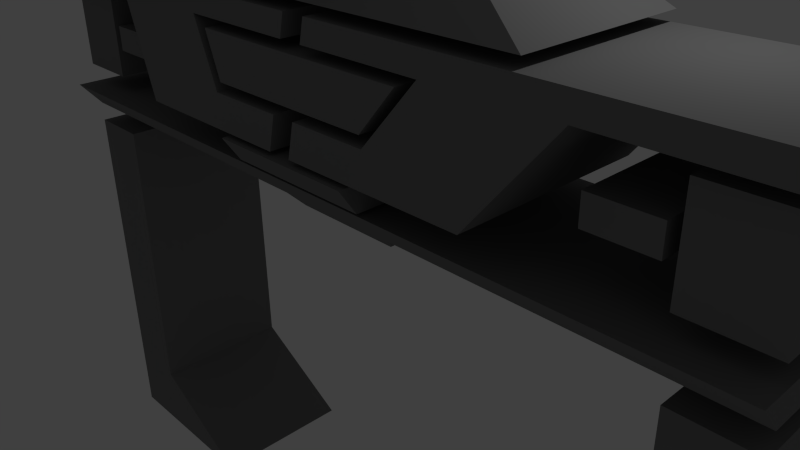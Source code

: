 # Source: untitled.blend  (saved by Blender 2.76.0; exported with 4.5.12 LTS)
import bpy
from mathutils import Matrix  # noqa: F401  (used for matrix-valued properties, if any)

bpy.ops.wm.read_factory_settings(use_empty=True)
scene = bpy.context.scene
scene.name = 'Scene'

# ---- collections
col_collection_1 = bpy.data.collections.new('Collection 1'); scene.collection.children.link(col_collection_1)

# ---- materials (node trees are filled in below, after node groups)
mat_lambert2sg = bpy.data.materials.new('lambert2SG')
mat_lambert2sg.alpha_threshold = 0.0
mat_lambert2sg.use_transparent_shadow = False
mat_lambert2sg.diffuse_color = (0.21, 0.21, 0.21, 1.0)
mat_lambert2sg.roughness = 0.5
mat_lambert2sg.specular_intensity = 1.0

# ---- material node trees

# ---- world
world_world = bpy.data.worlds.new('World'); scene.world = world_world
world_world.color = (0.05088, 0.05088, 0.05088)
world_world.use_sun_shadow = False
world_world.sun_shadow_jitter_overblur = 0.0
world_world.cycles.sampling_method = 'MANUAL'
world_world.cycles.sample_map_resolution = 256

# ---- cameras
cam_camera = bpy.data.cameras.new('Camera')
cam_camera.clip_end = 100.0
cam_camera.lens = 35.0
cam_camera.sensor_width = 32.0
cam_camera.sensor_height = 18.0
cam_camera.ortho_scale = 7.314
cam_camera.dof.focus_distance = 0.0
cam_camera.dof.aperture_fstop = 128.0

# ---- lights
light_lamp = bpy.data.lights.new('Lamp', 'POINT')
light_lamp.transmission_factor = 0.0
light_lamp.cutoff_distance = 30.0
light_lamp.energy = 100.0
light_lamp.shadow_buffer_clip_start = 1.001
light_lamp.shadow_soft_size = 0.1
light_lamp.shadow_maximum_resolution = 0.006
light_lamp.use_absolute_resolution = True
light_lamp.cycles.use_multiple_importance_sampling = False

# ---- meshes
me_recog = bpy.data.meshes.new('recog')
me_recog.from_pydata([(-5.563, -4.902, 0.8272), (-2.869, -4.902, 0.8272), (-4.612, -3.888, 0.8272), (-5.563, -3.888, 0.8272), (-4.612, 0.631, 0.8272), (-5.563, 0.631, 0.8272), (-4.612, 0.631, -1.368), (-5.563, 0.631, -1.368), (-4.612, -3.888, -1.368), (-5.563, -3.888, -1.368), (-2.869, -4.902, -1.368), (-5.563, -4.902, -1.368), (5.563, -4.902, 0.8272), (5.563, -3.888, 0.8272), (4.612, -3.888, 0.8272), (2.869, -4.902, 0.8272), (5.563, 0.631, 0.8272), (4.612, 0.631, 0.8272), (5.563, 0.631, -1.368), (4.612, 0.631, -1.368), (5.563, -3.888, -1.368), (4.612, -3.888, -1.368), (5.563, -4.902, -1.368), (2.869, -4.902, -1.368), (-5.57, 0.9109, 0.8112), (5.57, 0.9109, 0.8112), (5.57, 1.281, 1.128), (-5.57, 1.281, 1.128), (5.57, 1.281, -1.378), (-5.57, 1.281, -1.378), (5.57, 0.9109, -1.378), (-5.57, 0.9109, -1.378), (-0.8042, 0.5662, 0.4319), (0.8042, 0.5662, 0.4319), (1.095, 0.8662, 0.7077), (-1.095, 0.8662, 0.7077), (1.095, 0.8662, -1.378), (-1.095, 0.8662, -1.378), (0.8042, 0.5662, -1.101), (-0.8042, 0.5662, -1.101), (-1.08, 1.332, 1.162), (1.08, 1.332, 1.162), (1.08, 1.672, 1.394), (-1.08, 1.672, 1.394), (1.08, 1.672, -1.378), (-1.08, 1.672, -1.378), (1.08, 1.332, -1.378), (-1.08, 1.332, -1.378), (-5.568, 1.561, 0.8605), (-4.588, 1.561, 0.8605), (-4.588, 2.761, 0.8605), (-5.568, 2.761, 0.8605), (-4.588, 2.761, -1.378), (-5.568, 2.761, -1.378), (-4.588, 1.561, -1.378), (-5.568, 1.561, -1.378), (-4.458, 1.978, 0.8605), (-3.648, 1.978, 0.8605), (-3.648, 2.338, 0.8605), (-4.458, 2.338, 0.8605), (-3.648, 2.338, -1.378), (-4.458, 2.338, -1.378), (-3.648, 1.978, -1.378), (-4.458, 1.978, -1.378), (-1.239, 2.284, 1.235), (1.239, 2.284, 1.235), (1.648, 2.841, 1.123), (-1.648, 2.841, 1.123), (1.648, 2.841, -1.378), (-1.648, 2.841, -1.378), (1.239, 2.284, -1.378), (-1.239, 2.284, -1.378), (-6.0, 3.254, -1.378), (-0.1725, 3.254, -1.378), (-0.1725, 2.966, -1.378), (-1.92, 2.966, -1.378), (-1.297, 2.153, -1.378), (-0.1715, 2.153, -1.378), (-0.1715, 1.739, -1.378), (-2.694, 1.739, -1.378), (-3.633, 2.966, -1.378), (-6.0, 2.966, -1.378), (-6.0, 2.966, 1.096), (-6.0, 3.254, 1.039), (-3.633, 2.966, 1.096), (-2.694, 1.739, 1.342), (-0.1715, 1.739, 1.342), (-0.1715, 2.153, 1.259), (-1.297, 2.153, 1.259), (-1.92, 2.966, 1.096), (-0.1725, 2.966, 1.096), (-0.1725, 3.254, 1.039), (3.648, 1.978, 0.8605), (4.458, 1.978, 0.8605), (4.458, 2.338, 0.8605), (3.648, 2.338, 0.8605), (4.458, 2.338, -1.378), (3.648, 2.338, -1.378), (4.458, 1.978, -1.378), (3.648, 1.978, -1.378), (4.588, 1.561, 0.8605), (5.568, 1.561, 0.8605), (5.568, 2.761, 0.8605), (4.588, 2.761, 0.8605), (5.568, 2.761, -1.378), (4.588, 2.761, -1.378), (5.568, 1.561, -1.378), (4.588, 1.561, -1.378), (6.0, 3.254, -1.378), (6.0, 2.966, -1.378), (3.633, 2.966, -1.378), (2.694, 1.739, -1.378), (0.1715, 1.739, -1.378), (0.1715, 2.153, -1.378), (1.297, 2.153, -1.378), (1.92, 2.966, -1.378), (0.1725, 2.966, -1.378), (0.1725, 3.254, -1.378), (6.0, 3.254, 1.039), (6.0, 2.966, 1.096), (3.633, 2.966, 1.096), (2.694, 1.739, 1.342), (0.1715, 1.739, 1.342), (0.1715, 2.153, 1.259), (1.297, 2.153, 1.259), (1.92, 2.966, 1.096), (0.1725, 2.966, 1.096), (0.1725, 3.254, 1.039), (-3.05, 3.392, -1.369), (-1.005, 3.392, -1.369), (-1.005, 3.392, 1.003), (-3.05, 3.392, 1.003), (-0.3537, 4.803, -1.006), (-0.3537, 4.803, -0.2916), (-0.7445, 3.956, -1.223), (-0.7445, 3.956, 0.4852), (-0.2842, 3.392, -1.369), (-0.2842, 3.392, 1.003), (-0.4683, 3.617, -1.311), (-0.4683, 3.617, 0.7959), (2.1e-05, 3.392, -1.369), (2.1e-05, 3.392, 1.003), (1.005, 3.392, -1.369), (3.05, 3.392, -1.369), (3.05, 3.392, 1.003), (1.005, 3.392, 1.003), (0.3538, 4.803, -1.006), (0.3538, 4.803, -0.2916), (0.7445, 3.956, -1.223), (0.7445, 3.956, 0.4852), (0.2843, 3.392, -1.369), (0.2843, 3.392, 1.003), (0.4684, 3.617, -1.311), (0.4684, 3.617, 0.7959), (2.1e-05, 3.617, 0.7959), (2.1e-05, 3.617, -1.311), (0.0, 4.662, -0.2027), (-0.2067, 4.304, -0.2027), (-0.2067, 4.304, 0.4394), (-0.1702, 4.367, 0.4965), (0.0, 4.662, 0.07133), (0.2067, 4.304, -0.2027), (0.2067, 4.304, 0.4394), (0.1702, 4.367, 0.4965), (-0.4782, 3.66, 0.5606), (-0.7239, 3.958, 0.8585), (-0.7239, 3.958, -1.304), (-0.4782, 3.66, -1.182), (-0.7066, 3.996, 0.8151), (-0.7066, 3.996, 0.56), (-0.621, 4.183, 0.6011), (-0.3482, 4.777, -0.08105), (-0.3482, 4.777, -1.085), (-0.3482, 4.929, 0.0661), (-0.3482, 4.929, -1.085), (-0.2952, 5.086, -0.002102), (-0.2952, 5.086, -1.003), (-0.3738, 3.996, 0.8151), (0.4782, 3.66, 0.5606), (0.7239, 3.958, 0.8585), (0.4782, 3.66, -1.182), (0.7239, 3.958, -1.304), (0.7066, 3.996, 0.8151), (0.3738, 3.996, 0.8151), (0.621, 4.183, 0.6011), (0.3482, 4.777, -0.08105), (0.3482, 4.777, -1.085), (0.7066, 3.996, 0.56), (0.3482, 4.929, 0.0661), (0.3482, 4.929, -1.085), (0.2952, 5.086, -0.002102), (0.2952, 5.086, -1.003)], [], [(0, 1, 2, 3), (3, 2, 4, 5), (5, 4, 6, 7), (7, 6, 8, 9), (9, 8, 10, 11), (11, 10, 1, 0), (1, 10, 8, 2), (2, 8, 6, 4), (11, 0, 3, 9), (9, 3, 5, 7), (12, 13, 14, 15), (13, 16, 17, 14), (16, 18, 19, 17), (18, 20, 21, 19), (20, 22, 23, 21), (22, 12, 15, 23), (15, 14, 21, 23), (14, 17, 19, 21), (22, 20, 13, 12), (20, 18, 16, 13), (24, 25, 26, 27), (27, 26, 28, 29), (29, 28, 30, 31), (31, 30, 25, 24), (25, 30, 28, 26), (31, 24, 27, 29), (32, 33, 34, 35), (35, 34, 36, 37), (37, 36, 38, 39), (39, 38, 33, 32), (33, 38, 36, 34), (39, 32, 35, 37), (40, 41, 42, 43), (43, 42, 44, 45), (45, 44, 46, 47), (47, 46, 41, 40), (41, 46, 44, 42), (47, 40, 43, 45), (48, 49, 50, 51), (51, 50, 52, 53), (53, 52, 54, 55), (55, 54, 49, 48), (49, 54, 52, 50), (55, 48, 51, 53), (56, 57, 58, 59), (59, 58, 60, 61), (61, 60, 62, 63), (63, 62, 57, 56), (57, 62, 60, 58), (63, 56, 59, 61), (64, 65, 66, 67), (67, 66, 68, 69), (69, 68, 70, 71), (71, 70, 65, 64), (65, 70, 68, 66), (71, 64, 67, 69), (72, 73, 74, 75, 76, 77, 78, 79, 80, 81), (72, 81, 82, 83), (81, 80, 84, 82), (80, 79, 85, 84), (79, 78, 86, 85), (78, 77, 87, 86), (77, 76, 88, 87), (76, 75, 89, 88), (75, 74, 90, 89), (74, 73, 91, 90), (73, 72, 83, 91), (83, 82, 84, 85, 86, 87, 88, 89, 90, 91), (92, 93, 94, 95), (95, 94, 96, 97), (97, 96, 98, 99), (99, 98, 93, 92), (93, 98, 96, 94), (99, 92, 95, 97), (100, 101, 102, 103), (103, 102, 104, 105), (105, 104, 106, 107), (107, 106, 101, 100), (101, 106, 104, 102), (107, 100, 103, 105), (108, 109, 110, 111, 112, 113, 114, 115, 116, 117), (108, 118, 119, 109), (109, 119, 120, 110), (110, 120, 121, 111), (111, 121, 122, 112), (112, 122, 123, 113), (113, 123, 124, 114), (114, 124, 125, 115), (115, 125, 126, 116), (116, 126, 127, 117), (117, 127, 118, 108), (118, 127, 126, 125, 124, 123, 122, 121, 120, 119), (128, 129, 130, 131), (132, 128, 131, 133), (134, 132, 133, 135), (129, 136, 137, 130), (138, 134, 135, 139), (136, 140, 141, 137), (142, 143, 144, 145), (143, 146, 147, 144), (146, 148, 149, 147), (150, 142, 145, 151), (148, 152, 153, 149), (140, 150, 151, 141), (139, 154, 155, 138), (154, 153, 152, 155), (128, 132, 134, 138, 155, 152, 148, 146, 143, 142, 150, 140, 136, 129), (139, 135, 133, 131, 130, 137, 141, 151, 145, 144, 147, 149, 153, 154), (156, 157, 158, 159, 160), (157, 161, 162, 158), (161, 156, 160, 163, 162), (156, 161, 157), (159, 158, 162, 163), (159, 163, 160), (164, 165, 166, 167), (165, 168, 169, 170, 171, 172, 166), (171, 173, 174, 172), (173, 175, 176, 174), (177, 169, 168), (169, 177, 170), (164, 178, 179, 165), (167, 180, 178, 164), (178, 180, 181, 179), (165, 179, 182, 183, 184, 185, 171, 170, 177, 168), (166, 181, 180, 167), (179, 181, 186, 185, 184, 187, 182), (171, 185, 188, 173), (172, 186, 181, 166), (185, 186, 189, 188), (173, 188, 190, 175), (174, 189, 186, 172), (188, 189, 191, 190), (175, 190, 191, 176), (176, 191, 189, 174), (183, 182, 187), (187, 184, 183)])
me_recog.polygons.foreach_set('use_smooth', [True] * 136)
_k = set([(0, 1), (0, 3), (0, 11), (1, 2), (1, 10), (2, 4), (2, 8), (3, 5), (4, 5), (4, 6), (5, 7), (6, 7), (6, 8), (7, 9), (8, 10), (9, 11), (10, 11), (12, 13), (12, 15), (12, 22), (13, 16), (14, 15), (14, 17), (14, 21), (15, 23), (16, 17), (16, 18), (17, 19), (18, 19), (18, 20), (19, 21), (20, 22), (21, 23), (22, 23), (24, 25), (24, 27), (24, 31), (25, 26), (25, 30), (26, 27), (26, 28), (27, 29), (28, 29), (28, 30), (29, 31), (30, 31), (32, 33), (32, 35), (32, 39), (33, 34), (33, 38), (34, 35), (34, 36), (35, 37), (36, 37), (36, 38), (37, 39), (38, 39), (40, 41), (40, 43), (40, 47), (41, 42), (41, 46), (42, 43), (42, 44), (43, 45), (44, 45), (44, 46), (45, 47), (46, 47), (48, 49), (48, 51), (48, 55), (49, 50), (49, 54), (50, 51), (50, 52), (51, 53), (52, 53), (52, 54), (53, 55), (54, 55), (56, 57), (56, 59), (56, 63), (57, 58), (57, 62), (58, 59), (58, 60), (59, 61), (60, 61), (60, 62), (61, 63), (62, 63), (64, 65), (64, 67), (64, 71), (65, 66), (65, 70), (66, 67), (66, 68), (67, 69), (68, 69), (68, 70), (69, 71), (70, 71), (72, 73), (72, 81), (72, 83), (73, 74), (73, 91), (74, 75), (74, 90), (75, 76), (75, 89), (76, 77), (76, 88), (77, 78), (77, 87), (78, 79), (78, 86), (79, 80), (79, 85), (80, 81), (80, 84), (81, 82), (82, 83), (82, 84), (83, 91), (84, 85), (85, 86), (86, 87), (87, 88), (88, 89), (89, 90), (90, 91), (92, 93), (92, 95), (92, 99), (93, 94), (93, 98), (94, 95), (94, 96), (95, 97), (96, 97), (96, 98), (97, 99), (98, 99), (100, 101), (100, 103), (100, 107), (101, 102), (101, 106), (102, 103), (102, 104), (103, 105), (104, 105), (104, 106), (105, 107), (106, 107), (108, 109), (108, 117), (108, 118), (109, 110), (109, 119), (110, 111), (110, 120), (111, 112), (111, 121), (112, 113), (112, 122), (113, 114), (113, 123), (114, 115), (114, 124), (115, 116), (115, 125), (116, 117), (116, 126), (117, 127), (118, 119), (118, 127), (119, 120), (120, 121), (121, 122), (122, 123), (123, 124), (124, 125), (125, 126), (126, 127), (128, 129), (128, 131), (128, 132), (129, 136), (130, 131), (130, 137), (131, 133), (132, 133), (132, 134), (133, 135), (134, 135), (134, 138), (135, 139), (136, 140), (137, 141), (138, 139), (138, 155), (139, 154), (140, 150), (141, 151), (142, 143), (142, 150), (143, 144), (143, 146), (144, 145), (144, 147), (145, 151), (146, 147), (146, 148), (147, 149), (148, 149), (148, 152), (149, 153), (152, 153), (152, 155), (153, 154), (156, 157), (156, 160), (156, 161), (157, 158), (157, 161), (158, 159), (158, 162), (159, 160), (159, 163), (160, 163), (161, 162), (162, 163), (164, 165), (164, 167), (164, 178), (165, 166), (165, 168), (165, 179), (166, 167), (166, 172), (166, 181), (167, 180), (168, 169), (168, 177), (169, 170), (169, 177), (170, 171), (170, 177), (171, 172), (171, 173), (171, 185), (172, 174), (172, 186), (173, 174), (173, 175), (173, 188), (174, 176), (174, 189), (175, 176), (175, 190), (176, 191), (178, 179), (178, 180), (179, 181), (179, 182), (180, 181), (181, 186), (182, 183), (182, 187), (183, 184), (183, 187), (184, 185), (184, 187), (185, 186), (185, 188), (186, 189), (188, 189), (188, 190), (189, 191), (190, 191)])
me_recog.attributes.new('sharp_edge', 'BOOLEAN', 'EDGE').data.foreach_set('value', [ (min(e.vertices), max(e.vertices)) in _k for e in me_recog.edges])
_uv = me_recog.uv_layers.new(name='UVMap')
_uv.uv.foreach_set('vector', [0.375, 0.0, 0.625, 0.0, 0.625, 0.125, 0.375, 0.125, 0.375, 0.125, 0.625, 0.125, 0.625, 0.25, 0.375, 0.25, 0.375, 0.25, 0.625, 0.25, 0.625, 0.5, 0.375, 0.5, 0.375, 0.5, 0.625, 0.5, 0.625, 0.625, 0.375, 0.625, 0.375, 0.625, 0.625, 0.625, 0.625, 0.75, 0.375, 0.75, 0.375, 0.75, 0.625, 0.75, 0.625, 1.0, 0.375, 1.0, 0.625, 0.0, 0.875, 0.0, 0.875, 0.125, 0.625, 0.125, 0.625, 0.125, 0.875, 0.125, 0.875, 0.25, 0.625, 0.25, 0.125, 0.0, 0.375, 0.0, 0.375, 0.125, 0.125, 0.125, 0.125, 0.125, 0.375, 0.125, 0.375, 0.25, 0.125, 0.25, 0.375, 0.0, 0.375, 0.125, 0.625, 0.125, 0.625, 0.0, 0.375, 0.125, 0.375, 0.25, 0.625, 0.25, 0.625, 0.125, 0.375, 0.25, 0.375, 0.5, 0.625, 0.5, 0.625, 0.25, 0.375, 0.5, 0.375, 0.625, 0.625, 0.625, 0.625, 0.5, 0.375, 0.625, 0.375, 0.75, 0.625, 0.75, 0.625, 0.625, 0.375, 0.75, 0.375, 1.0, 0.625, 1.0, 0.625, 0.75, 0.625, 0.0, 0.625, 0.125, 0.875, 0.125, 0.875, 0.0, 0.625, 0.125, 0.625, 0.25, 0.875, 0.25, 0.875, 0.125, 0.125, 0.0, 0.125, 0.125, 0.375, 0.125, 0.375, 0.0, 0.125, 0.125, 0.125, 0.25, 0.375, 0.25, 0.375, 0.125, 0.375, 0.0, 0.625, 0.0, 0.625, 0.25, 0.375, 0.25, 0.375, 0.25, 0.625, 0.25, 0.625, 0.5, 0.375, 0.5, 0.375, 0.5, 0.625, 0.5, 0.625, 0.75, 0.375, 0.75, 0.375, 0.75, 0.625, 0.75, 0.625, 1.0, 0.375, 1.0, 0.625, 0.0, 0.875, 0.0, 0.875, 0.25, 0.625, 0.25, 0.125, 0.0, 0.375, 0.0, 0.375, 0.25, 0.125, 0.25, 0.375, 0.0, 0.625, 0.0, 0.625, 0.25, 0.375, 0.25, 0.375, 0.25, 0.625, 0.25, 0.625, 0.5, 0.375, 0.5, 0.375, 0.5, 0.625, 0.5, 0.625, 0.75, 0.375, 0.75, 0.375, 0.75, 0.625, 0.75, 0.625, 1.0, 0.375, 1.0, 0.625, 0.0, 0.875, 0.0, 0.875, 0.25, 0.625, 0.25, 0.125, 0.0, 0.375, 0.0, 0.375, 0.25, 0.125, 0.25, 0.375, 0.0, 0.625, 0.0, 0.625, 0.25, 0.375, 0.25, 0.375, 0.25, 0.625, 0.25, 0.625, 0.5, 0.375, 0.5, 0.375, 0.5, 0.625, 0.5, 0.625, 0.75, 0.375, 0.75, 0.375, 0.75, 0.625, 0.75, 0.625, 1.0, 0.375, 1.0, 0.625, 0.0, 0.875, 0.0, 0.875, 0.25, 0.625, 0.25, 0.125, 0.0, 0.375, 0.0, 0.375, 0.25, 0.125, 0.25, 0.375, 0.0, 0.625, 0.0, 0.625, 0.25, 0.375, 0.25, 0.375, 0.25, 0.625, 0.25, 0.625, 0.5, 0.375, 0.5, 0.375, 0.5, 0.625, 0.5, 0.625, 0.75, 0.375, 0.75, 0.375, 0.75, 0.625, 0.75, 0.625, 1.0, 0.375, 1.0, 0.625, 0.0, 0.875, 0.0, 0.875, 0.25, 0.625, 0.25, 0.125, 0.0, 0.375, 0.0, 0.375, 0.25, 0.125, 0.25, 0.375, 0.0, 0.625, 0.0, 0.625, 0.25, 0.375, 0.25, 0.375, 0.25, 0.625, 0.25, 0.625, 0.5, 0.375, 0.5, 0.375, 0.5, 0.625, 0.5, 0.625, 0.75, 0.375, 0.75, 0.375, 0.75, 0.625, 0.75, 0.625, 1.0, 0.375, 1.0, 0.625, 0.0, 0.875, 0.0, 0.875, 0.25, 0.625, 0.25, 0.125, 0.0, 0.375, 0.0, 0.375, 0.25, 0.125, 0.25, 0.375, 0.0, 0.625, 0.0, 0.625, 0.25, 0.375, 0.25, 0.375, 0.25, 0.625, 0.25, 0.625, 0.5, 0.375, 0.5, 0.375, 0.5, 0.625, 0.5, 0.625, 0.75, 0.375, 0.75, 0.375, 0.75, 0.625, 0.75, 0.625, 1.0, 0.375, 1.0, 0.625, 0.0, 0.875, 0.0, 0.875, 0.25, 0.625, 0.25, 0.125, 0.0, 0.375, 0.0, 0.375, 0.25, 0.125, 0.25, 0.004886, 0.0, 0.0, 0.9984, 0.05212, 0.9951, 0.05537, 0.7052, 0.1873, 0.8143, 0.1938, 1.0, 0.259, 0.9967, 0.2638, 0.4104, 0.04886, 0.4104, 0.04886, 0.0, 0.004886, 0.0, 0.04886, 0.0, 0.04886, 0.0, 0.004886, 0.0, 0.04886, 0.0, 0.04886, 0.4104, 0.04886, 0.4104, 0.04886, 0.0, 0.04886, 0.4104, 0.2638, 0.4104, 0.2638, 0.4104, 0.04886, 0.4104, 0.2638, 0.4104, 0.259, 0.9967, 0.259, 0.9967, 0.2638, 0.4104, 0.259, 0.9967, 0.1938, 1.0, 0.1938, 1.0, 0.259, 0.9967, 0.1938, 1.0, 0.1873, 0.8143, 0.1873, 0.8143, 0.1938, 1.0, 0.1873, 0.8143, 0.05537, 0.7052, 0.05537, 0.7052, 0.1873, 0.8143, 0.05537, 0.7052, 0.05212, 0.9951, 0.05212, 0.9951, 0.05537, 0.7052, 0.05212, 0.9951, 0.0, 0.9984, 0.0, 0.9984, 0.05212, 0.9951, 0.0, 0.9984, 0.004886, 0.0, 0.004886, 0.0, 0.0, 0.9984, 0.004886, 0.0, 0.04886, 0.0, 0.04886, 0.4104, 0.2638, 0.4104, 0.259, 0.9967, 0.1938, 1.0, 0.1873, 0.8143, 0.05537, 0.7052, 0.05212, 0.9951, 0.0, 0.9984, 0.375, 0.0, 0.625, 0.0, 0.625, 0.25, 0.375, 0.25, 0.375, 0.25, 0.625, 0.25, 0.625, 0.5, 0.375, 0.5, 0.375, 0.5, 0.625, 0.5, 0.625, 0.75, 0.375, 0.75, 0.375, 0.75, 0.625, 0.75, 0.625, 1.0, 0.375, 1.0, 0.625, 0.0, 0.875, 0.0, 0.875, 0.25, 0.625, 0.25, 0.125, 0.0, 0.375, 0.0, 0.375, 0.25, 0.125, 0.25, 0.375, 0.0, 0.625, 0.0, 0.625, 0.25, 0.375, 0.25, 0.375, 0.25, 0.625, 0.25, 0.625, 0.5, 0.375, 0.5, 0.375, 0.5, 0.625, 0.5, 0.625, 0.75, 0.375, 0.75, 0.375, 0.75, 0.625, 0.75, 0.625, 1.0, 0.375, 1.0, 0.625, 0.0, 0.875, 0.0, 0.875, 0.25, 0.625, 0.25, 0.125, 0.0, 0.375, 0.0, 0.375, 0.25, 0.125, 0.25, 0.004886, 0.0, 0.04886, 0.0, 0.04886, 0.4104, 0.2638, 0.4104, 0.259, 0.9967, 0.1938, 1.0, 0.1873, 0.8143, 0.05537, 0.7052, 0.05212, 0.9951, 0.0, 0.9984, 0.004886, 0.0, 0.004886, 0.0, 0.04886, 0.0, 0.04886, 0.0, 0.04886, 0.0, 0.04886, 0.0, 0.04886, 0.4104, 0.04886, 0.4104, 0.04886, 0.4104, 0.04886, 0.4104, 0.2638, 0.4104, 0.2638, 0.4104, 0.2638, 0.4104, 0.2638, 0.4104, 0.259, 0.9967, 0.259, 0.9967, 0.259, 0.9967, 0.259, 0.9967, 0.1938, 1.0, 0.1938, 1.0, 0.1938, 1.0, 0.1938, 1.0, 0.1873, 0.8143, 0.1873, 0.8143, 0.1873, 0.8143, 0.1873, 0.8143, 0.05537, 0.7052, 0.05537, 0.7052, 0.05537, 0.7052, 0.05537, 0.7052, 0.05212, 0.9951, 0.05212, 0.9951, 0.05212, 0.9951, 0.05212, 0.9951, 0.0, 0.9984, 0.0, 0.9984, 0.0, 0.9984, 0.0, 0.9984, 0.004886, 0.0, 0.004886, 0.0, 0.004886, 0.0, 0.0, 0.9984, 0.05212, 0.9951, 0.05537, 0.7052, 0.1873, 0.8143, 0.1938, 1.0, 0.259, 0.9967, 0.2638, 0.4104, 0.04886, 0.4104, 0.04886, 0.0, 0.625, 0.7769, 0.375, 0.7769, 0.375, 0.9469, 0.625, 0.9469, 0.1779, 0.25, 0.625, 0.7769, 0.625, 0.9469, 0.2291, 0.25, 0.1623, 0.1, 0.1779, 0.25, 0.2291, 0.25, 0.2848, 0.1, 0.1519, 0.0, 0.1519, 0.0, 0.3219, 0.0, 0.3219, 0.0, 0.156, 0.04, 0.1623, 0.1, 0.2848, 0.1, 0.3071, 0.04, 0.1519, 0.0, 0.1519, 0.0, 0.3219, 0.0, 0.3219, 0.0, 0.375, 0.7769, 0.625, 0.7769, 0.625, 0.9469, 0.375, 0.9469, 0.625, 0.7769, 0.1779, 0.25, 0.2291, 0.25, 0.625, 0.9469, 0.1779, 0.25, 0.1623, 0.1, 0.2848, 0.1, 0.2291, 0.25, 0.1519, 0.0, 0.1519, 0.0, 0.3219, 0.0, 0.3219, 0.0, 0.1623, 0.1, 0.156, 0.04, 0.3071, 0.04, 0.2848, 0.1, 0.1519, 0.0, 0.1519, 0.0, 0.3219, 0.0, 0.3219, 0.0, 0.3071, 0.04, 0.3071, 0.04, 0.156, 0.04, 0.156, 0.04, 0.3071, 0.04, 0.3071, 0.04, 0.156, 0.04, 0.156, 0.04, 0.625, 0.7769, 0.1779, 0.25, 0.1623, 0.1, 0.156, 0.04, 0.156, 0.04, 0.156, 0.04, 0.1623, 0.1, 0.1779, 0.25, 0.625, 0.7769, 0.1519, 0.0, 0.1519, 0.0, 0.1519, 0.0, 0.1519, 0.0, 0.375, 0.7769, 0.3071, 0.04, 0.2848, 0.1, 0.2291, 0.25, 0.625, 0.9469, 0.3219, 0.0, 0.3219, 0.0, 0.3219, 0.0, 0.3219, 0.0, 0.375, 0.9469, 0.625, 0.9469, 0.2291, 0.25, 0.2848, 0.1, 0.3071, 0.04, 0.3071, 0.04, 0.375, 0.3125, 0.4583, 0.3125, 0.4583, 0.6044, 0.4436, 0.6304, 0.375, 0.4371, 0.4583, 0.3125, 0.5417, 0.3125, 0.5417, 0.6044, 0.4583, 0.6044, 0.5417, 0.3125, 0.625, 0.3125, 0.625, 0.4371, 0.5564, 0.6304, 0.5417, 0.6044, 0.4219, 0.02093, 0.6562, 0.1562, 0.4219, 0.2916, 0.4436, 0.6304, 0.4583, 0.6044, 0.5417, 0.6044, 0.5564, 0.6304, 0.4436, 0.6304, 0.5564, 0.6304, 0.375, 0.4371, 0.625, 0.0, 0.625, 0.125, 0.875, 0.125, 0.875, 0.0, 0.625, 0.125, 0.625, 0.1308, 0.655, 0.1308, 0.625, 0.1459, 0.625, 0.25, 0.875, 0.25, 0.875, 0.125, 0.625, 0.25, 0.625, 0.25, 0.625, 0.5, 0.625, 0.5, 0.625, 0.25, 0.625, 0.25, 0.625, 0.5, 0.625, 0.5, 0.2582, 0.2418, 0.4837, 0.01631, 0.4731, 0.2418, 0.2582, 0.5, 0.3709, 0.5, 0.3678, 0.6886, 0.625, 0.0, 0.625, 0.0, 0.625, 0.125, 0.625, 0.125, 0.625, 0.75, 0.625, 0.75, 0.625, 1.0, 0.625, 1.0, 0.625, 0.0, 0.875, 0.0, 0.875, 0.125, 0.625, 0.125, 0.625, 0.125, 0.625, 0.125, 0.625, 0.1308, 0.5657, 0.1308, 0.625, 0.1459, 0.625, 0.25, 0.625, 0.25, 0.625, 0.1459, 0.5657, 0.1308, 0.625, 0.1308, 0.625, 0.625, 0.625, 0.625, 0.625, 0.75, 0.625, 0.75, 0.625, 0.125, 0.875, 0.125, 0.875, 0.25, 0.625, 0.25, 0.625, 0.1459, 0.655, 0.1308, 0.625, 0.1308, 0.625, 0.25, 0.625, 0.25, 0.625, 0.25, 0.625, 0.25, 0.625, 0.5, 0.625, 0.5, 0.625, 0.625, 0.625, 0.625, 0.625, 0.25, 0.625, 0.5, 0.625, 0.5, 0.625, 0.25, 0.625, 0.25, 0.625, 0.25, 0.625, 0.25, 0.625, 0.25, 0.625, 0.5, 0.625, 0.5, 0.625, 0.5, 0.625, 0.5, 0.625, 0.25, 0.625, 0.5, 0.625, 0.5, 0.625, 0.25, 0.625, 0.25, 0.625, 0.25, 0.625, 0.5, 0.625, 0.5, 0.625, 0.5, 0.625, 0.5, 0.625, 0.5, 0.625, 0.5, 0.2582, 0.2418, 0.4731, 0.2418, 0.4837, 0.01631, 0.2582, 0.5, 0.3678, 0.6886, 0.3709, 0.5])
me_recog.materials.append(mat_lambert2sg)
me_recog.use_remesh_preserve_volume = False
me_recog.use_remesh_preserve_attributes = False
me_recog.use_mirror_vertex_groups = False
me_recog.update()
me_recog.normals_split_custom_set([tuple(v) for v in zip(*[iter([0.0, 0.0, 1.0, 0.0, 0.0, 1.0, 0.0, 0.0, 1.0, 0.0, 0.0, 1.0, 0.0, 0.0, 1.0, 0.0, 0.0, 1.0, 0.0, 0.0, 1.0, 0.0, 0.0, 1.0, 0.0, 1.0, 0.0, 0.0, 1.0, 0.0, 0.0, 1.0, 0.0, 0.0, 1.0, 0.0, 0.0, 0.0, -1.0, 0.0, 0.0, -1.0, 0.0, 0.0, -1.0, 0.0, 0.0, -1.0, 0.0, 0.0, -1.0, 0.0, 0.0, -1.0, 0.0, 0.0, -1.0, 0.0, 0.0, -1.0, 0.0, -1.0, 0.0, 0.0, -1.0, 0.0, 0.0, -1.0, 0.0, 0.0, -1.0, 0.0, 0.5028, 0.8644, 0.0, 0.5028, 0.8644, 0.0, 0.5028, 0.8644, 0.0, 0.5028, 0.8644, 0.0, 1.0, 0.0, 0.0, 1.0, 0.0, 0.0, 1.0, 0.0, 0.0, 1.0, 0.0, 0.0, -1.0, 0.0, 0.0, -1.0, 0.0, 0.0, -1.0, 0.0, 0.0, -1.0, 0.0, 0.0, -1.0, 0.0, 0.0, -1.0, 0.0, 0.0, -1.0, 0.0, 0.0, -1.0, 0.0, 0.0, 0.0, 0.0, 1.0, 0.0, 0.0, 1.0, 0.0, 0.0, 1.0, 0.0, 0.0, 1.0, 0.0, 0.0, 1.0, 0.0, 0.0, 1.0, 0.0, 0.0, 1.0, 0.0, 0.0, 1.0, 0.0, 1.0, 0.0, 0.0, 1.0, 0.0, 0.0, 1.0, 0.0, 0.0, 1.0, 0.0, 0.0, 0.0, -1.0, 0.0, 0.0, -1.0, 0.0, 0.0, -1.0, 0.0, 0.0, -1.0, 0.0, 0.0, -1.0, 0.0, 0.0, -1.0, 0.0, 0.0, -1.0, 0.0, 0.0, -1.0, 0.0, -1.0, 0.0, 0.0, -1.0, 0.0, 0.0, -1.0, 0.0, 0.0, -1.0, 0.0, -0.5028, 0.8644, 0.0, -0.5028, 0.8644, 0.0, -0.5028, 0.8644, 0.0, -0.5028, 0.8644, 0.0, -1.0, 0.0, 0.0, -1.0, 0.0, 0.0, -1.0, 0.0, 0.0, -1.0, 0.0, 0.0, 1.0, 0.0, 0.0, 1.0, 0.0, 0.0, 1.0, 0.0, 0.0, 1.0, 0.0, 0.0, 1.0, 0.0, 0.0, 1.0, 0.0, 0.0, 1.0, 0.0, 0.0, 1.0, 0.0, 0.0, 0.0, -0.65, 0.7599, 0.0, -0.65, 0.7599, 0.0, -0.65, 0.7599, 0.0, -0.65, 0.7599, 0.0, 1.0, 0.0, 0.0, 1.0, 0.0, 0.0, 1.0, 0.0, 0.0, 1.0, 0.0, 0.0, 0.0, -1.0, 0.0, 0.0, -1.0, 0.0, 0.0, -1.0, 0.0, 0.0, -1.0, 0.0, -1.0, 0.0, 0.0, -1.0, 0.0, 0.0, -1.0, 0.0, 0.0, -1.0, 0.0, 1.0, 0.0, 0.0, 1.0, 0.0, 0.0, 1.0, 0.0, 0.0, 1.0, 0.0, 0.0, -1.0, 0.0, 0.0, -1.0, 0.0, 0.0, -1.0, 0.0, 0.0, -1.0, 0.0, 0.0, 0.0, -0.6768, 0.7361, 0.0, -0.6768, 0.7361, 0.0, -0.6768, 0.7361, 0.0, -0.6768, 0.7361, 0.0, 1.0, 0.0, 0.0, 1.0, 0.0, 0.0, 1.0, 0.0, 0.0, 1.0, 0.0, 0.0, -0.6781, -0.7349, 0.0, -0.6781, -0.7349, 0.0, -0.6781, -0.7349, 0.0, -0.6781, -0.7349, 0.0, -1.0, 0.0, 0.0, -1.0, 0.0, 0.0, -1.0, 0.0, 0.0, -1.0, 0.0, 0.718, -0.696, 0.0, 0.718, -0.696, 0.0, 0.718, -0.696, 0.0, 0.718, -0.696, 0.0, -0.718, -0.696, 0.0, -0.718, -0.696, 0.0, -0.718, -0.696, 0.0, -0.718, -0.696, 0.0, 0.0, -0.5639, 0.8258, 0.0, -0.5639, 0.8258, 0.0, -0.5639, 0.8258, 0.0, -0.5639, 0.8258, 0.0, 1.0, 0.0, 0.0, 1.0, 0.0, 0.0, 1.0, 0.0, 0.0, 1.0, 0.0, 0.0, 0.0, -1.0, 0.0, 0.0, -1.0, 0.0, 0.0, -1.0, 0.0, 0.0, -1.0, 0.0, -1.0, 0.0, 0.0, -1.0, 0.0, 0.0, -1.0, 0.0, 0.0, -1.0, 0.0, 1.0, 2.64e-07, 0.0, 1.0, 2.64e-07, 0.0, 1.0, 2.64e-07, 0.0, 1.0, 2.64e-07, 0.0, -1.0, 2.64e-07, 0.0, -1.0, 2.64e-07, 0.0, -1.0, 2.64e-07, 0.0, -1.0, 2.64e-07, 0.0, 0.0, 0.0, 1.0, 0.0, 0.0, 1.0, 0.0, 0.0, 1.0, 0.0, 0.0, 1.0, 0.0, 1.0, 0.0, 0.0, 1.0, 0.0, 0.0, 1.0, 0.0, 0.0, 1.0, 0.0, 0.0, 0.0, -1.0, 0.0, 0.0, -1.0, 0.0, 0.0, -1.0, 0.0, 0.0, -1.0, 0.0, -1.0, 0.0, 0.0, -1.0, 0.0, 0.0, -1.0, 0.0, 0.0, -1.0, 0.0, 1.0, 0.0, 0.0, 1.0, 0.0, 0.0, 1.0, 0.0, 0.0, 1.0, 0.0, 0.0, -1.0, 0.0, 0.0, -1.0, 0.0, 0.0, -1.0, 0.0, 0.0, -1.0, 0.0, 0.0, 0.0, 0.0, 1.0, 0.0, 0.0, 1.0, 0.0, 0.0, 1.0, 0.0, 0.0, 1.0, 0.0, 1.0, 0.0, 0.0, 1.0, 0.0, 0.0, 1.0, 0.0, 0.0, 1.0, 0.0, 0.0, 0.0, -1.0, 0.0, 0.0, -1.0, 0.0, 0.0, -1.0, 0.0, 0.0, -1.0, 0.0, -1.0, 0.0, 0.0, -1.0, 0.0, 0.0, -1.0, 0.0, 0.0, -1.0, 0.0, 1.0, 0.0, 0.0, 1.0, 0.0, 0.0, 1.0, 0.0, 0.0, 1.0, 0.0, 0.0, -1.0, 0.0, 0.0, -1.0, 0.0, 0.0, -1.0, 0.0, 0.0, -1.0, 0.0, 0.0, 0.0, 0.1976, 0.9803, 0.0, 0.1976, 0.9803, 0.0, 0.1976, 0.9803, 0.0, 0.1976, 0.9803, 0.0, 1.0, 0.0, 0.0, 1.0, 0.0, 0.0, 1.0, 0.0, 0.0, 1.0, 0.0, 0.0, 0.0, -1.0, 0.0, 0.0, -1.0, 0.0, 0.0, -1.0, 0.0, 0.0, -1.0, 0.0, -1.0, 0.0, 0.0, -1.0, 0.0, 0.0, -1.0, 0.0, 0.0, -1.0, 0.0, 0.8063, -0.5915, 0.0, 0.8063, -0.5915, 0.0, 0.8063, -0.5915, 0.0, 0.8063, -0.5915, 0.0, -0.8063, -0.5915, 0.0, -0.8063, -0.5915, 0.0, -0.8063, -0.5915, 0.0, -0.8063, -0.5915, 0.0, 0.0, 0.0, -1.0, 0.0, 0.0, -1.0, 0.0, 0.0, -1.0, 0.0, 0.0, -1.0, 0.0, 0.0, -1.0, 0.0, 0.0, -1.0, 0.0, 0.0, -1.0, 0.0, 0.0, -1.0, 0.0, 0.0, -1.0, 0.0, 0.0, -1.0, -1.0, -1.564e-06, 0.0, -1.0, -1.564e-06, 0.0, -1.0, -1.564e-06, 0.0, -1.0, -1.564e-06, 0.0, 0.0, -1.0, 0.0, 0.0, -1.0, 0.0, 0.0, -1.0, 0.0, 0.0, -1.0, 0.0, -0.7942, -0.6077, 0.0, -0.7942, -0.6077, 0.0, -0.7942, -0.6077, 0.0, -0.7942, -0.6077, 0.0, 0.0, -1.0, 0.0, 0.0, -1.0, 0.0, 0.0, -1.0, 0.0, 0.0, -1.0, 0.0, 1.0, -2.685e-08, 0.0, 1.0, -2.685e-08, 0.0, 1.0, -2.685e-08, 0.0, 1.0, -2.685e-08, 0.0, 0.0, 1.0, 0.0, 0.0, 1.0, 0.0, 0.0, 1.0, 0.0, 0.0, 1.0, 0.0, 0.7931, 0.6091, 0.0, 0.7931, 0.6091, 0.0, 0.7931, 0.6091, 0.0, 0.7931, 0.6091, 0.0, 0.0, -1.0, 0.0, 0.0, -1.0, 0.0, 0.0, -1.0, 0.0, 0.0, -1.0, 0.0, 1.0, 3.302e-08, 0.0, 1.0, 3.302e-08, 0.0, 1.0, 3.302e-08, 0.0, 1.0, 3.302e-08, 0.0, 0.0, 1.0, 0.0, 0.0, 1.0, 0.0, 0.0, 1.0, 0.0, 0.0, 1.0, 0.0, 1.118e-07, 0.1961, 0.9806, 1.118e-07, 0.1961, 0.9806, 1.118e-07, 0.1961, 0.9806, 1.118e-07, 0.1961, 0.9806, 1.118e-07, 0.1961, 0.9806, 1.118e-07, 0.1961, 0.9806, 1.118e-07, 0.1961, 0.9806, 1.118e-07, 0.1961, 0.9806, 1.118e-07, 0.1961, 0.9806, 1.118e-07, 0.1961, 0.9806, 0.0, 0.0, 1.0, 0.0, 0.0, 1.0, 0.0, 0.0, 1.0, 0.0, 0.0, 1.0, 0.0, 1.0, 0.0, 0.0, 1.0, 0.0, 0.0, 1.0, 0.0, 0.0, 1.0, 0.0, 0.0, 0.0, -1.0, 0.0, 0.0, -1.0, 0.0, 0.0, -1.0, 0.0, 0.0, -1.0, 0.0, -1.0, 0.0, 0.0, -1.0, 0.0, 0.0, -1.0, 0.0, 0.0, -1.0, 0.0, 1.0, 0.0, 0.0, 1.0, 0.0, 0.0, 1.0, 0.0, 0.0, 1.0, 0.0, 0.0, -1.0, 0.0, 0.0, -1.0, 0.0, 0.0, -1.0, 0.0, 0.0, -1.0, 0.0, 0.0, 0.0, 0.0, 1.0, 0.0, 0.0, 1.0, 0.0, 0.0, 1.0, 0.0, 0.0, 1.0, 0.0, 1.0, 0.0, 0.0, 1.0, 0.0, 0.0, 1.0, 0.0, 0.0, 1.0, 0.0, 0.0, 0.0, -1.0, 0.0, 0.0, -1.0, 0.0, 0.0, -1.0, 0.0, 0.0, -1.0, 0.0, -1.0, 0.0, 0.0, -1.0, 0.0, 0.0, -1.0, 0.0, 0.0, -1.0, 0.0, 1.0, 0.0, 0.0, 1.0, 0.0, 0.0, 1.0, 0.0, 0.0, 1.0, 0.0, 0.0, -1.0, 0.0, 0.0, -1.0, 0.0, 0.0, -1.0, 0.0, 0.0, -1.0, 0.0, 0.0, -7.124e-09, 0.0, -1.0, -7.124e-09, 0.0, -1.0, -7.124e-09, 0.0, -1.0, -7.124e-09, 0.0, -1.0, -7.124e-09, 0.0, -1.0, -7.124e-09, 0.0, -1.0, -7.124e-09, 0.0, -1.0, -7.124e-09, 0.0, -1.0, -7.124e-09, 0.0, -1.0, -7.124e-09, 0.0, -1.0, 1.0, -1.352e-06, 0.0, 1.0, -1.352e-06, 0.0, 1.0, -1.352e-06, 0.0, 1.0, -1.352e-06, 0.0, 0.0, -1.0, 0.0, 0.0, -1.0, 0.0, 0.0, -1.0, 0.0, 0.0, -1.0, 0.0, 0.7942, -0.6077, 0.0, 0.7942, -0.6077, 0.0, 0.7942, -0.6077, 0.0, 0.7942, -0.6077, 0.0, 0.0, -1.0, 0.0, 0.0, -1.0, 0.0, 0.0, -1.0, 0.0, 0.0, -1.0, 0.0, -1.0, -2.685e-08, 0.0, -1.0, -2.685e-08, 0.0, -1.0, -2.685e-08, 0.0, -1.0, -2.685e-08, 0.0, 0.0, 1.0, 0.0, 0.0, 1.0, 0.0, 0.0, 1.0, 0.0, 0.0, 1.0, 0.0, -0.7931, 0.6091, 0.0, -0.7931, 0.6091, 0.0, -0.7931, 0.6091, 0.0, -0.7931, 0.6091, 0.0, 0.0, -1.0, 0.0, 0.0, -1.0, 0.0, 0.0, -1.0, 0.0, 0.0, -1.0, 0.0, -1.0, 4.226e-08, 0.0, -1.0, 4.226e-08, 0.0, -1.0, 4.226e-08, 0.0, -1.0, 4.226e-08, 0.0, 0.0, 1.0, 0.0, 0.0, 1.0, 0.0, 0.0, 1.0, 0.0, 0.0, 1.0, 0.0, -1.118e-07, 0.1961, 0.9806, -1.118e-07, 0.1961, 0.9806, -1.118e-07, 0.1961, 0.9806, -1.118e-07, 0.1961, 0.9806, -1.118e-07, 0.1961, 0.9806, -1.118e-07, 0.1961, 0.9806, -1.118e-07, 0.1961, 0.9806, -1.118e-07, 0.1961, 0.9806, -1.118e-07, 0.1961, 0.9806, -1.118e-07, 0.1961, 0.9806, 0.0, -1.0, 9.831e-08, 0.0, -1.0, 4.916e-08, 0.0, -1.0, 4.916e-08, 0.0, -1.0, 9.831e-08, -0.4639, 0.8859, 2.031e-07, -0.4639, 0.8859, 2.031e-07, -0.4639, 0.8859, 2.031e-07, -0.4639, 0.8859, 2.031e-07, 0.908, -0.4189, 0.0, 0.908, -0.4189, 0.0, 0.908, -0.4189, 0.0, 0.908, -0.4189, 0.0, 0.0, -1.0, 4.916e-08, 0.0, -1.0, 0.0, 0.0, -1.0, 0.0, 0.0, -1.0, 4.916e-08, 0.7752, 0.6318, 0.0, 0.7752, 0.6318, 0.0, 0.7752, 0.6318, 0.0, 0.7752, 0.6318, 0.0, 0.0, -1.0, 0.0, 0.0, -1.0, 0.0, 0.0, -1.0, 0.0, 0.0, -1.0, 0.0, 0.0, -1.0, 0.0, 0.0, -1.0, 0.0, 0.0, -1.0, 0.0, 0.0, -1.0, 0.0, 0.4639, 0.8859, 0.0, 0.4639, 0.8859, 0.0, 0.4639, 0.8859, 0.0, 0.4639, 0.8859, 0.0, -0.908, -0.4189, 0.0, -0.908, -0.4189, 0.0, -0.908, -0.4189, 0.0, -0.908, -0.4189, 0.0, 0.0, -1.0, 0.0, 0.0, -1.0, 0.0, 0.0, -1.0, 0.0, 0.0, -1.0, 0.0, -0.7752, 0.6318, 0.0, -0.7752, 0.6318, 0.0, -0.7752, 0.6318, 0.0, -0.7752, 0.6318, 0.0, 0.0, -1.0, 0.0, 0.0, -1.0, 0.0, 0.0, -1.0, 0.0, 0.0, -1.0, 0.0, 0.0, 1.0, 0.0, 0.0, 1.0, 0.0, 0.0, 1.0, 0.0, 0.0, 1.0, 0.0, 0.0, 1.0, 0.0, 0.0, 1.0, 0.0, 0.0, 1.0, 0.0, 0.0, 1.0, 0.0, 0.0, 0.249, -0.9685, 0.0, 0.249, -0.9685, 0.0, 0.249, -0.9685, 0.0, 0.249, -0.9685, 0.0, 0.249, -0.9685, 0.0, 0.249, -0.9685, 0.0, 0.249, -0.9685, 0.0, 0.249, -0.9685, 0.0, 0.249, -0.9685, 0.0, 0.249, -0.9685, 0.0, 0.249, -0.9685, 0.0, 0.249, -0.9685, 0.0, 0.249, -0.9685, 0.0, 0.249, -0.9685, 3.17e-09, 0.6759, 0.737, 3.17e-09, 0.6759, 0.737, 3.17e-09, 0.6759, 0.737, 3.17e-09, 0.6759, 0.737, 3.17e-09, 0.6759, 0.737, 3.17e-09, 0.6759, 0.737, 3.17e-09, 0.6759, 0.737, 3.17e-09, 0.6759, 0.737, 3.17e-09, 0.6759, 0.737, 3.17e-09, 0.6759, 0.737, 3.17e-09, 0.6759, 0.737, 3.17e-09, 0.6759, 0.737, 3.17e-09, 0.6759, 0.737, 3.17e-09, 0.6759, 0.737, -0.866, 0.5, -2.777e-07, -0.866, 0.5, -2.777e-07, -0.866, 0.5, -2.777e-07, -0.866, 0.5, -2.777e-07, -0.866, 0.5, -2.777e-07, 0.0, -1.0, 0.0, 0.0, -1.0, 0.0, 0.0, -1.0, 0.0, 0.0, -1.0, 0.0, 0.866, 0.5, -2.777e-07, 0.866, 0.5, -2.777e-07, 0.866, 0.5, -2.777e-07, 0.866, 0.5, -2.777e-07, 0.866, 0.5, -2.777e-07, 0.0, 0.0, -1.0, 0.0, 0.0, -1.0, 0.0, 0.0, -1.0, 0.0, -0.6701, 0.7423, 0.0, -0.6701, 0.7423, 0.0, -0.6701, 0.7423, 0.0, -0.6701, 0.7423, 0.0, 0.8218, 0.5698, 0.0, 0.8218, 0.5698, 0.0, 0.8218, 0.5698, -0.772, -0.6357, 0.0, -0.772, -0.6357, 0.0, -0.772, -0.6357, 0.0, -0.772, -0.6357, 0.0, -0.9088, 0.4171, 0.0, -0.9088, 0.4171, 0.0, -0.9088, 0.4171, 0.0, -0.9088, 0.4171, 0.0, -0.9088, 0.4171, 0.0, -0.9088, 0.4171, 0.0, -0.9088, 0.4171, 0.0, -1.0, 1.822e-07, 0.0, -1.0, 1.822e-07, 0.0, -1.0, 1.822e-07, 0.0, -1.0, 1.822e-07, 0.0, -0.9474, 0.32, 0.0, -0.9474, 0.32, 0.0, -0.9474, 0.32, 0.0, -0.9474, 0.32, 0.0, 0.0, 1.0, 0.0, 0.0, 1.0, 0.0, 0.0, 1.0, 0.0, -0.6051, 0.1039, 0.7893, -0.6051, 0.1039, 0.7893, -0.6051, 0.1039, 0.7893, 0.0, -0.7064, 0.7078, 0.0, -0.7064, 0.7078, 0.0, -0.7064, 0.7078, 0.0, -0.7064, 0.7078, 0.0, -1.0, 0.0, 0.0, -1.0, 0.0, 0.0, -1.0, 0.0, 0.0, -1.0, 0.0, 0.772, -0.6357, 0.0, 0.772, -0.6357, 0.0, 0.772, -0.6357, 0.0, 0.772, -0.6357, 0.0, 1.2e-08, 0.754, 0.6569, 1.2e-08, 0.754, 0.6569, 1.2e-08, 0.754, 0.6569, 1.2e-08, 0.754, 0.6569, 1.2e-08, 0.754, 0.6569, 1.2e-08, 0.754, 0.6569, 1.2e-08, 0.754, 0.6569, 1.2e-08, 0.754, 0.6569, 1.2e-08, 0.754, 0.6569, 1.2e-08, 0.754, 0.6569, 0.0, -0.3766, -0.9264, 0.0, -0.3766, -0.9264, 0.0, -0.3766, -0.9264, 0.0, -0.3766, -0.9264, 0.9088, 0.4171, 2.13e-08, 0.9088, 0.4171, 2.13e-08, 0.9088, 0.4171, 2.13e-08, 0.9088, 0.4171, 2.13e-08, 0.9088, 0.4171, 2.13e-08, 0.9088, 0.4171, 2.13e-08, 0.9088, 0.4171, 2.13e-08, 0.0, -0.6958, 0.7183, 0.0, -0.6958, 0.7183, 0.0, -0.6958, 0.7183, 0.0, -0.6958, 0.7183, 0.0, 0.2584, -0.966, 0.0, 0.2584, -0.966, 0.0, 0.2584, -0.966, 0.0, 0.2584, -0.966, 1.0, 1.822e-07, 0.0, 1.0, 1.822e-07, 0.0, 1.0, 1.822e-07, 0.0, 1.0, 1.822e-07, 0.0, 0.0, 0.3987, 0.9171, 0.0, 0.3987, 0.9171, 0.0, 0.3987, 0.9171, 0.0, 0.3987, 0.9171, 0.0, 0.0, -1.0, 0.0, 0.0, -1.0, 0.0, 0.0, -1.0, 0.0, 0.0, -1.0, 0.9474, 0.32, 0.0, 0.9474, 0.32, 0.0, 0.9474, 0.32, 0.0, 0.9474, 0.32, 0.0, 0.0, 1.0, 0.0, 0.0, 1.0, 0.0, 0.0, 1.0, 0.0, 0.0, 1.0, 0.0, 0.0, 0.4591, -0.8884, 0.0, 0.4591, -0.8884, 0.0, 0.4591, -0.8884, 0.0, 0.4591, -0.8884, 0.0, 1.0, 0.0, 0.0, 1.0, 0.0, 0.0, 1.0, 0.0, 0.6051, 0.1039, 0.7893, 0.6051, 0.1039, 0.7893, 0.6051, 0.1039, 0.7893])] * 3)])

# ---- objects
ob_recog = bpy.data.objects.new('recog', me_recog)
ob_lamp = bpy.data.objects.new('Lamp', light_lamp)
ob_camera = bpy.data.objects.new('Camera', cam_camera)

# ---- transforms, parenting, visibility, modifiers, constraints
ob_recog.location = (0.0, 0.0, 0.0)
ob_recog.rotation_euler = (1.571, -0.0, 0.0)
ob_recog.lineart.crease_threshold = 0.0
ob_lamp.location = (4.076, 1.005, 5.904)
ob_lamp.rotation_euler = (0.6503, 0.05522, 1.866)
ob_lamp.lock_rotations_4d = False
ob_lamp.empty_display_type = 'ARROWS'
ob_lamp.color = (0.0, 0.0, 0.0, 0.0)
ob_lamp.lineart.crease_threshold = 0.0
ob_camera.location = (7.481, -6.508, 5.344)
ob_camera.rotation_euler = (1.109, 0.01082, 0.8149)
ob_camera.lock_rotations_4d = False
ob_camera.empty_display_type = 'ARROWS'
ob_camera.color = (0.0, 0.0, 0.0, 0.0)
ob_camera.display_type = 'WIRE'
ob_camera.lineart.crease_threshold = 0.0

# ---- collection membership
col_collection_1.objects.link(ob_recog)
col_collection_1.objects.link(ob_lamp)
col_collection_1.objects.link(ob_camera)

# ---- scene / render settings (as saved in the file)
scene.camera = ob_camera
scene.frame_start = 1; scene.frame_end = 250; scene.frame_set(1)
scene.render.engine = 'BLENDER_EEVEE_NEXT'
scene.render.resolution_percentage = 50
scene.render.dither_intensity = 0.0
scene.cycles.use_denoising = False
scene.cycles.samples = 10
scene.cycles.sampling_pattern = 'TABULATED_SOBOL'
scene.cycles.light_sampling_threshold = 0.0
scene.cycles.use_adaptive_sampling = False
scene.cycles.use_light_tree = False
scene.cycles.blur_glossy = 0.0
scene.cycles.pixel_filter_type = 'GAUSSIAN'
scene.cycles.sample_clamp_indirect = 0.0
scene.view_settings.view_transform = 'Standard'
bpy.context.view_layer.update()
